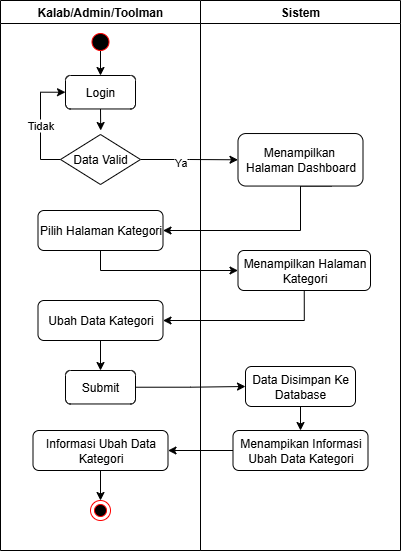

The diagram above was exported from draw.io. Its source (the exported page's mxGraphModel, read from the mxfile embedded in the PNG):
<mxGraphModel dx="-274" dy="1910" grid="1" gridSize="10" guides="1" tooltips="1" connect="1" arrows="1" fold="1" page="1" pageScale="1" pageWidth="850" pageHeight="1100" math="0" shadow="0">
  <root>
    <mxCell id="0" />
    <mxCell id="1" parent="0" />
    <mxCell id="2" value="" style="group;strokeWidth=3;" vertex="1" connectable="0" parent="1">
      <mxGeometry x="3159" y="-350" width="400" height="550" as="geometry" />
    </mxCell>
    <mxCell id="3" style="edgeStyle=orthogonalEdgeStyle;rounded=0;orthogonalLoop=1;jettySize=auto;html=1;exitX=0.59;exitY=-0.066;exitDx=0;exitDy=0;entryX=0.5;entryY=0;entryDx=0;entryDy=0;exitPerimeter=0;" edge="1" parent="2" target="16">
      <mxGeometry relative="1" as="geometry">
        <mxPoint x="100" y="50" as="sourcePoint" />
      </mxGeometry>
    </mxCell>
    <mxCell id="4" value="Kalab/Admin/Toolman" style="swimlane;whiteSpace=wrap;html=1;startSize=23;container=0;" vertex="1" parent="2">
      <mxGeometry width="200" height="550" as="geometry" />
    </mxCell>
    <mxCell id="5" value="" style="ellipse;html=1;shape=endState;fillColor=#000000;strokeColor=#ff0000;" vertex="1" parent="4">
      <mxGeometry x="90" y="500" width="20" height="20" as="geometry" />
    </mxCell>
    <mxCell id="6" value="" style="ellipse;html=1;shape=startState;fillColor=#000000;strokeColor=#ff0000;" vertex="1" parent="4">
      <mxGeometry x="87.5" y="29" width="25" height="25" as="geometry" />
    </mxCell>
    <mxCell id="7" value="Sistem" style="swimlane;whiteSpace=wrap;html=1;container=0;" vertex="1" parent="2">
      <mxGeometry x="200" width="200" height="550" as="geometry" />
    </mxCell>
    <mxCell id="8" style="edgeStyle=orthogonalEdgeStyle;rounded=0;orthogonalLoop=1;jettySize=auto;html=1;exitX=1;exitY=0.5;exitDx=0;exitDy=0;entryX=0;entryY=0.5;entryDx=0;entryDy=0;" edge="1" parent="2" source="19" target="26">
      <mxGeometry relative="1" as="geometry" />
    </mxCell>
    <mxCell id="9" value="Ya" style="edgeLabel;html=1;align=center;verticalAlign=middle;resizable=0;points=[];container=0;" vertex="1" connectable="0" parent="8">
      <mxGeometry x="-0.2027" y="-2" relative="1" as="geometry">
        <mxPoint as="offset" />
      </mxGeometry>
    </mxCell>
    <mxCell id="10" style="edgeStyle=orthogonalEdgeStyle;rounded=0;orthogonalLoop=1;jettySize=auto;html=1;exitX=0.75;exitY=1;exitDx=0;exitDy=0;entryX=1;entryY=0.5;entryDx=0;entryDy=0;" edge="1" parent="2" source="26" target="20">
      <mxGeometry relative="1" as="geometry">
        <Array as="points">
          <mxPoint x="300" y="186" />
          <mxPoint x="300" y="230" />
        </Array>
      </mxGeometry>
    </mxCell>
    <mxCell id="11" style="edgeStyle=orthogonalEdgeStyle;rounded=0;orthogonalLoop=1;jettySize=auto;html=1;exitX=0.5;exitY=1;exitDx=0;exitDy=0;entryX=0;entryY=0.5;entryDx=0;entryDy=0;" edge="1" parent="2" source="20" target="27">
      <mxGeometry relative="1" as="geometry" />
    </mxCell>
    <mxCell id="12" style="edgeStyle=orthogonalEdgeStyle;rounded=0;orthogonalLoop=1;jettySize=auto;html=1;exitX=0.5;exitY=1;exitDx=0;exitDy=0;entryX=1;entryY=0.5;entryDx=0;entryDy=0;" edge="1" parent="2" source="27" target="22">
      <mxGeometry relative="1" as="geometry" />
    </mxCell>
    <mxCell id="13" style="edgeStyle=orthogonalEdgeStyle;rounded=0;orthogonalLoop=1;jettySize=auto;html=1;exitX=1;exitY=0.5;exitDx=0;exitDy=0;entryX=0;entryY=0.5;entryDx=0;entryDy=0;" edge="1" parent="2" source="23" target="29">
      <mxGeometry relative="1" as="geometry" />
    </mxCell>
    <mxCell id="14" style="edgeStyle=orthogonalEdgeStyle;rounded=0;orthogonalLoop=1;jettySize=auto;html=1;exitX=0;exitY=0.5;exitDx=0;exitDy=0;entryX=1;entryY=0.5;entryDx=0;entryDy=0;" edge="1" parent="2" source="30" target="25">
      <mxGeometry relative="1" as="geometry" />
    </mxCell>
    <mxCell id="15" style="edgeStyle=orthogonalEdgeStyle;rounded=0;orthogonalLoop=1;jettySize=auto;html=1;exitX=0.5;exitY=1;exitDx=0;exitDy=0;" edge="1" parent="2" source="16">
      <mxGeometry relative="1" as="geometry">
        <mxPoint x="100.19999999999982" y="130" as="targetPoint" />
      </mxGeometry>
    </mxCell>
    <mxCell id="16" value="&lt;font face=&quot;Helvetica&quot;&gt;Login&lt;/font&gt;" style="rounded=1;whiteSpace=wrap;html=1;fillStyle=auto;fontFamily=Helvetica;container=0;" vertex="1" parent="2">
      <mxGeometry x="65" y="75" width="70" height="33.47" as="geometry" />
    </mxCell>
    <mxCell id="17" style="edgeStyle=orthogonalEdgeStyle;rounded=0;orthogonalLoop=1;jettySize=auto;html=1;exitX=0;exitY=0.5;exitDx=0;exitDy=0;entryX=0;entryY=0.5;entryDx=0;entryDy=0;" edge="1" parent="2" source="19" target="16">
      <mxGeometry relative="1" as="geometry" />
    </mxCell>
    <mxCell id="18" value="Tidak" style="edgeLabel;html=1;align=center;verticalAlign=middle;resizable=0;points=[];container=0;" vertex="1" connectable="0" parent="17">
      <mxGeometry x="-0.0122" y="1" relative="1" as="geometry">
        <mxPoint as="offset" />
      </mxGeometry>
    </mxCell>
    <mxCell id="19" value="Data Valid" style="rhombus;whiteSpace=wrap;html=1;container=0;" vertex="1" parent="2">
      <mxGeometry x="60" y="134" width="80" height="50" as="geometry" />
    </mxCell>
    <mxCell id="20" value="Pilih Halaman Kategori" style="rounded=1;whiteSpace=wrap;html=1;fillStyle=auto;fontFamily=Helvetica;container=0;" vertex="1" parent="2">
      <mxGeometry x="37.5" y="210" width="125" height="40" as="geometry" />
    </mxCell>
    <mxCell id="21" style="edgeStyle=orthogonalEdgeStyle;rounded=0;orthogonalLoop=1;jettySize=auto;html=1;exitX=0.5;exitY=1;exitDx=0;exitDy=0;entryX=0.5;entryY=0;entryDx=0;entryDy=0;" edge="1" parent="2" source="22" target="23">
      <mxGeometry relative="1" as="geometry" />
    </mxCell>
    <mxCell id="22" value="Ubah Data Kategori" style="rounded=1;whiteSpace=wrap;html=1;fillStyle=auto;fontFamily=Helvetica;container=0;" vertex="1" parent="2">
      <mxGeometry x="37.5" y="300" width="125" height="40" as="geometry" />
    </mxCell>
    <mxCell id="23" value="&lt;font face=&quot;Helvetica&quot;&gt;Submit&lt;/font&gt;" style="rounded=1;whiteSpace=wrap;html=1;fillStyle=auto;fontFamily=Helvetica;container=0;" vertex="1" parent="2">
      <mxGeometry x="65" y="370" width="70" height="33.47" as="geometry" />
    </mxCell>
    <mxCell id="24" style="edgeStyle=orthogonalEdgeStyle;rounded=0;orthogonalLoop=1;jettySize=auto;html=1;exitX=0.5;exitY=1;exitDx=0;exitDy=0;" edge="1" parent="2" source="25">
      <mxGeometry relative="1" as="geometry">
        <mxPoint x="100" y="500" as="targetPoint" />
      </mxGeometry>
    </mxCell>
    <mxCell id="25" value="&lt;font face=&quot;Helvetica&quot;&gt;Informasi Ubah Data Kategori&lt;/font&gt;" style="rounded=1;whiteSpace=wrap;html=1;fillStyle=auto;fontFamily=Helvetica;container=0;" vertex="1" parent="2">
      <mxGeometry x="32.5" y="430" width="135" height="40" as="geometry" />
    </mxCell>
    <mxCell id="26" value="&lt;font face=&quot;Helvetica&quot;&gt;Menampilkan&amp;nbsp;&lt;/font&gt;&lt;div&gt;&lt;font face=&quot;Helvetica&quot;&gt;Halaman Dashboard&lt;/font&gt;&lt;/div&gt;" style="rounded=1;whiteSpace=wrap;html=1;fillStyle=auto;fontFamily=Helvetica;container=0;" vertex="1" parent="2">
      <mxGeometry x="237.5" y="133.02999999999997" width="125" height="52.52" as="geometry" />
    </mxCell>
    <mxCell id="27" value="Menampilkan Halaman Kategori" style="rounded=1;whiteSpace=wrap;html=1;fillStyle=auto;fontFamily=Helvetica;container=0;" vertex="1" parent="2">
      <mxGeometry x="237.5" y="250" width="132.5" height="40" as="geometry" />
    </mxCell>
    <mxCell id="28" style="edgeStyle=orthogonalEdgeStyle;rounded=0;orthogonalLoop=1;jettySize=auto;html=1;exitX=0.5;exitY=1;exitDx=0;exitDy=0;entryX=0.5;entryY=0;entryDx=0;entryDy=0;" edge="1" parent="2" source="29" target="30">
      <mxGeometry relative="1" as="geometry" />
    </mxCell>
    <mxCell id="29" value="&lt;font face=&quot;Helvetica&quot;&gt;Data Disimpan Ke Database&lt;/font&gt;" style="rounded=1;whiteSpace=wrap;html=1;fillStyle=auto;fontFamily=Helvetica;container=0;" vertex="1" parent="2">
      <mxGeometry x="245" y="366" width="110" height="40" as="geometry" />
    </mxCell>
    <mxCell id="30" value="&lt;font face=&quot;Helvetica&quot;&gt;Menampikan Informasi Ubah Data Kategori&lt;/font&gt;" style="rounded=1;whiteSpace=wrap;html=1;fillStyle=auto;fontFamily=Helvetica;container=0;" vertex="1" parent="2">
      <mxGeometry x="232.5" y="430" width="135" height="40" as="geometry" />
    </mxCell>
  </root>
</mxGraphModel>